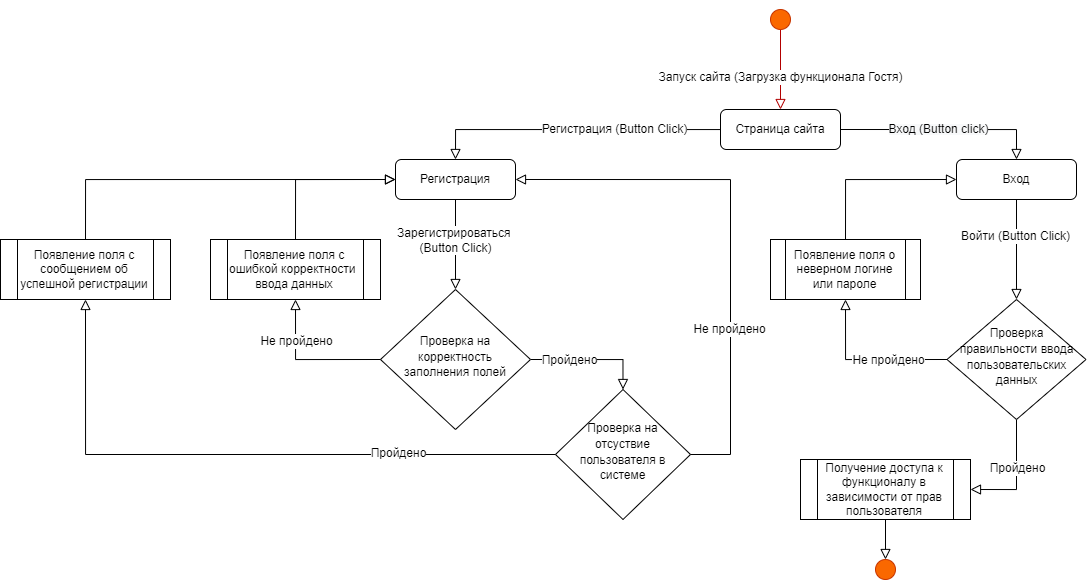

The diagram above was exported from draw.io. Its source (the exported page's mxGraphModel, read from the mxfile embedded in the PNG):
<mxGraphModel dx="2500" dy="925" grid="1" gridSize="10" guides="1" tooltips="1" connect="1" arrows="1" fold="1" page="1" pageScale="1" pageWidth="827" pageHeight="1169" math="0" shadow="0">
  <root>
    <mxCell id="WIyWlLk6GJQsqaUBKTNV-0" />
    <mxCell id="WIyWlLk6GJQsqaUBKTNV-1" parent="WIyWlLk6GJQsqaUBKTNV-0" />
    <mxCell id="WIyWlLk6GJQsqaUBKTNV-2" value="" style="rounded=0;html=1;jettySize=auto;orthogonalLoop=1;fontSize=11;endArrow=block;endFill=0;endSize=8;strokeWidth=1;shadow=0;labelBackgroundColor=none;edgeStyle=orthogonalEdgeStyle;entryX=0.5;entryY=0;entryDx=0;entryDy=0;" parent="WIyWlLk6GJQsqaUBKTNV-1" source="WIyWlLk6GJQsqaUBKTNV-3" target="WIyWlLk6GJQsqaUBKTNV-7" edge="1">
      <mxGeometry relative="1" as="geometry">
        <mxPoint x="225" y="220" as="targetPoint" />
      </mxGeometry>
    </mxCell>
    <mxCell id="rR4BfNuIo7fYbm6BIn2Z-43" value="&lt;font style=&quot;font-size: 12px&quot;&gt;Регистрация (Button Click)&lt;/font&gt;" style="edgeLabel;html=1;align=center;verticalAlign=middle;resizable=0;points=[];fontSize=10;" vertex="1" connectable="0" parent="WIyWlLk6GJQsqaUBKTNV-2">
      <mxGeometry x="-0.2704" y="-1" relative="1" as="geometry">
        <mxPoint as="offset" />
      </mxGeometry>
    </mxCell>
    <mxCell id="WIyWlLk6GJQsqaUBKTNV-3" value="Страница сайта" style="rounded=1;whiteSpace=wrap;html=1;fontSize=12;glass=0;strokeWidth=1;shadow=0;" parent="WIyWlLk6GJQsqaUBKTNV-1" vertex="1">
      <mxGeometry x="490" y="160" width="120" height="40" as="geometry" />
    </mxCell>
    <mxCell id="WIyWlLk6GJQsqaUBKTNV-4" value="" style="rounded=0;html=1;jettySize=auto;orthogonalLoop=1;fontSize=11;endArrow=block;endFill=0;endSize=8;strokeWidth=1;shadow=0;labelBackgroundColor=none;edgeStyle=orthogonalEdgeStyle;exitX=0.5;exitY=1;exitDx=0;exitDy=0;exitPerimeter=0;fillColor=#e51400;strokeColor=#B20000;entryX=0.5;entryY=0;entryDx=0;entryDy=0;" parent="WIyWlLk6GJQsqaUBKTNV-1" source="rR4BfNuIo7fYbm6BIn2Z-0" target="WIyWlLk6GJQsqaUBKTNV-3" edge="1">
      <mxGeometry y="20" relative="1" as="geometry">
        <mxPoint as="offset" />
        <mxPoint x="521" y="100" as="sourcePoint" />
        <mxPoint x="481" y="150" as="targetPoint" />
        <Array as="points">
          <mxPoint x="550" y="60" />
          <mxPoint x="550" y="60" />
        </Array>
      </mxGeometry>
    </mxCell>
    <mxCell id="rR4BfNuIo7fYbm6BIn2Z-42" value="&lt;font style=&quot;font-size: 12px&quot;&gt;Запуск сайта (Загрузка функционала Гостя)&lt;/font&gt;" style="edgeLabel;html=1;align=center;verticalAlign=middle;resizable=0;points=[];fontSize=10;" vertex="1" connectable="0" parent="WIyWlLk6GJQsqaUBKTNV-4">
      <mxGeometry x="0.4609" y="-1" relative="1" as="geometry">
        <mxPoint as="offset" />
      </mxGeometry>
    </mxCell>
    <mxCell id="WIyWlLk6GJQsqaUBKTNV-6" value="&lt;p style=&quot;line-height: 1.3&quot;&gt;&lt;font style=&quot;font-size: 12px&quot;&gt;Проверка на отсуствие пользователя в системе&lt;/font&gt;&lt;/p&gt;" style="rhombus;whiteSpace=wrap;html=1;shadow=0;fontFamily=Helvetica;fontSize=12;align=center;strokeWidth=1;spacing=6;spacingTop=-4;" parent="WIyWlLk6GJQsqaUBKTNV-1" vertex="1">
      <mxGeometry x="325" y="440" width="135" height="130" as="geometry" />
    </mxCell>
    <mxCell id="WIyWlLk6GJQsqaUBKTNV-7" value="Регистрация" style="rounded=1;whiteSpace=wrap;html=1;fontSize=12;glass=0;strokeWidth=1;shadow=0;" parent="WIyWlLk6GJQsqaUBKTNV-1" vertex="1">
      <mxGeometry x="165" y="210" width="120" height="40" as="geometry" />
    </mxCell>
    <mxCell id="rR4BfNuIo7fYbm6BIn2Z-0" value="" style="verticalLabelPosition=bottom;verticalAlign=top;html=1;shape=mxgraph.flowchart.on-page_reference;fillColor=#fa6800;strokeColor=#C73500;fontColor=#000000;" vertex="1" parent="WIyWlLk6GJQsqaUBKTNV-1">
      <mxGeometry x="540" y="60" width="20" height="20" as="geometry" />
    </mxCell>
    <mxCell id="rR4BfNuIo7fYbm6BIn2Z-4" value="" style="rounded=0;html=1;jettySize=auto;orthogonalLoop=1;fontSize=11;endArrow=block;endFill=0;endSize=8;strokeWidth=1;shadow=0;labelBackgroundColor=none;edgeStyle=orthogonalEdgeStyle;entryX=0.5;entryY=0;entryDx=0;entryDy=0;exitX=1;exitY=0.5;exitDx=0;exitDy=0;" edge="1" parent="WIyWlLk6GJQsqaUBKTNV-1" source="rR4BfNuIo7fYbm6BIn2Z-8" target="WIyWlLk6GJQsqaUBKTNV-6">
      <mxGeometry relative="1" as="geometry">
        <mxPoint x="468" y="290" as="sourcePoint" />
        <mxPoint x="475" y="230" as="targetPoint" />
      </mxGeometry>
    </mxCell>
    <mxCell id="rR4BfNuIo7fYbm6BIn2Z-22" value="&lt;font style=&quot;font-size: 12px&quot;&gt;Пройдено&lt;/font&gt;" style="edgeLabel;html=1;align=center;verticalAlign=middle;resizable=0;points=[];fontSize=10;" vertex="1" connectable="0" parent="rR4BfNuIo7fYbm6BIn2Z-4">
      <mxGeometry x="-0.3568" relative="1" as="geometry">
        <mxPoint as="offset" />
      </mxGeometry>
    </mxCell>
    <mxCell id="rR4BfNuIo7fYbm6BIn2Z-8" value="&lt;p style=&quot;line-height: 1.3&quot;&gt;&lt;font style=&quot;font-size: 12px&quot;&gt;Проверка на корректность заполнения полей&lt;/font&gt;&lt;/p&gt;" style="rhombus;whiteSpace=wrap;html=1;shadow=0;fontFamily=Helvetica;fontSize=12;align=center;strokeWidth=1;spacing=6;spacingTop=-4;" vertex="1" parent="WIyWlLk6GJQsqaUBKTNV-1">
      <mxGeometry x="150" y="340" width="150" height="140" as="geometry" />
    </mxCell>
    <mxCell id="rR4BfNuIo7fYbm6BIn2Z-9" value="" style="rounded=0;html=1;jettySize=auto;orthogonalLoop=1;fontSize=11;endArrow=block;endFill=0;endSize=8;strokeWidth=1;shadow=0;labelBackgroundColor=none;edgeStyle=orthogonalEdgeStyle;entryX=0.5;entryY=0;entryDx=0;entryDy=0;exitX=0.5;exitY=1;exitDx=0;exitDy=0;" edge="1" parent="WIyWlLk6GJQsqaUBKTNV-1" target="rR4BfNuIo7fYbm6BIn2Z-8" source="WIyWlLk6GJQsqaUBKTNV-7">
      <mxGeometry relative="1" as="geometry">
        <mxPoint x="225" y="270" as="sourcePoint" />
        <mxPoint x="225" y="200" as="targetPoint" />
      </mxGeometry>
    </mxCell>
    <mxCell id="rR4BfNuIo7fYbm6BIn2Z-56" value="&lt;font style=&quot;font-size: 12px&quot;&gt;Зарегистрироваться&amp;nbsp;&lt;br&gt;(Button Click)&lt;/font&gt;" style="edgeLabel;html=1;align=center;verticalAlign=middle;resizable=0;points=[];fontSize=10;" vertex="1" connectable="0" parent="rR4BfNuIo7fYbm6BIn2Z-9">
      <mxGeometry x="-0.1111" y="-1" relative="1" as="geometry">
        <mxPoint as="offset" />
      </mxGeometry>
    </mxCell>
    <mxCell id="rR4BfNuIo7fYbm6BIn2Z-11" value="&lt;font style=&quot;font-size: 12px&quot;&gt;Появление поля с ошибкой корректности&amp;nbsp; ввода данных&lt;/font&gt;" style="shape=process;whiteSpace=wrap;html=1;backgroundOutline=1;fontSize=10;" vertex="1" parent="WIyWlLk6GJQsqaUBKTNV-1">
      <mxGeometry x="-20" y="290" width="170" height="60" as="geometry" />
    </mxCell>
    <mxCell id="rR4BfNuIo7fYbm6BIn2Z-15" value="" style="rounded=0;html=1;jettySize=auto;orthogonalLoop=1;fontSize=11;endArrow=block;endFill=0;endSize=8;strokeWidth=1;shadow=0;labelBackgroundColor=none;edgeStyle=orthogonalEdgeStyle;entryX=0.5;entryY=1;entryDx=0;entryDy=0;exitX=0;exitY=0.5;exitDx=0;exitDy=0;" edge="1" parent="WIyWlLk6GJQsqaUBKTNV-1" source="rR4BfNuIo7fYbm6BIn2Z-8" target="rR4BfNuIo7fYbm6BIn2Z-11">
      <mxGeometry relative="1" as="geometry">
        <mxPoint x="130.02999999999975" y="409.9999999999999" as="sourcePoint" />
        <mxPoint x="129.52999999999997" y="539.9999999999999" as="targetPoint" />
        <Array as="points">
          <mxPoint x="65" y="410" />
        </Array>
      </mxGeometry>
    </mxCell>
    <mxCell id="rR4BfNuIo7fYbm6BIn2Z-23" value="&lt;font style=&quot;font-size: 12px&quot;&gt;Не пройдено&lt;/font&gt;" style="edgeLabel;html=1;align=center;verticalAlign=middle;resizable=0;points=[];fontSize=10;" vertex="1" connectable="0" parent="rR4BfNuIo7fYbm6BIn2Z-15">
      <mxGeometry x="0.3867" y="2" relative="1" as="geometry">
        <mxPoint x="2" y="-4" as="offset" />
      </mxGeometry>
    </mxCell>
    <mxCell id="rR4BfNuIo7fYbm6BIn2Z-17" value="" style="rounded=0;html=1;jettySize=auto;orthogonalLoop=1;fontSize=11;endArrow=block;endFill=0;endSize=8;strokeWidth=1;shadow=0;labelBackgroundColor=none;edgeStyle=orthogonalEdgeStyle;entryX=0;entryY=0.5;entryDx=0;entryDy=0;exitX=0.5;exitY=0;exitDx=0;exitDy=0;" edge="1" parent="WIyWlLk6GJQsqaUBKTNV-1" source="rR4BfNuIo7fYbm6BIn2Z-11" target="WIyWlLk6GJQsqaUBKTNV-7">
      <mxGeometry relative="1" as="geometry">
        <mxPoint x="105" y="229.9999999999999" as="sourcePoint" />
        <mxPoint x="40" y="169.9999999999999" as="targetPoint" />
      </mxGeometry>
    </mxCell>
    <mxCell id="rR4BfNuIo7fYbm6BIn2Z-18" value="" style="rounded=0;html=1;jettySize=auto;orthogonalLoop=1;fontSize=11;endArrow=block;endFill=0;endSize=8;strokeWidth=1;shadow=0;labelBackgroundColor=none;edgeStyle=orthogonalEdgeStyle;exitX=1;exitY=0.5;exitDx=0;exitDy=0;entryX=1;entryY=0.5;entryDx=0;entryDy=0;" edge="1" parent="WIyWlLk6GJQsqaUBKTNV-1" source="WIyWlLk6GJQsqaUBKTNV-6" target="WIyWlLk6GJQsqaUBKTNV-7">
      <mxGeometry relative="1" as="geometry">
        <mxPoint x="320" y="239.9999999999999" as="sourcePoint" />
        <mxPoint x="550" y="510" as="targetPoint" />
        <Array as="points">
          <mxPoint x="500" y="505" />
          <mxPoint x="500" y="230" />
        </Array>
      </mxGeometry>
    </mxCell>
    <mxCell id="rR4BfNuIo7fYbm6BIn2Z-21" value="&lt;font style=&quot;font-size: 12px&quot;&gt;Не пройдено&lt;/font&gt;" style="edgeLabel;html=1;align=center;verticalAlign=middle;resizable=0;points=[];fontSize=10;" vertex="1" connectable="0" parent="rR4BfNuIo7fYbm6BIn2Z-18">
      <mxGeometry x="-0.3725" y="2" relative="1" as="geometry">
        <mxPoint as="offset" />
      </mxGeometry>
    </mxCell>
    <mxCell id="rR4BfNuIo7fYbm6BIn2Z-26" value="" style="rounded=0;html=1;jettySize=auto;orthogonalLoop=1;fontSize=11;endArrow=block;endFill=0;endSize=8;strokeWidth=1;shadow=0;labelBackgroundColor=none;edgeStyle=orthogonalEdgeStyle;entryX=1;entryY=0.5;entryDx=0;entryDy=0;" edge="1" parent="WIyWlLk6GJQsqaUBKTNV-1" source="rR4BfNuIo7fYbm6BIn2Z-44" target="rR4BfNuIo7fYbm6BIn2Z-52">
      <mxGeometry relative="1" as="geometry">
        <mxPoint x="846" y="519.9999999999999" as="sourcePoint" />
        <mxPoint x="786" y="590" as="targetPoint" />
      </mxGeometry>
    </mxCell>
    <mxCell id="rR4BfNuIo7fYbm6BIn2Z-50" value="&lt;font style=&quot;font-size: 12px&quot;&gt;Пройдено&lt;/font&gt;" style="edgeLabel;html=1;align=center;verticalAlign=middle;resizable=0;points=[];fontSize=10;" vertex="1" connectable="0" parent="rR4BfNuIo7fYbm6BIn2Z-26">
      <mxGeometry x="-0.1667" relative="1" as="geometry">
        <mxPoint as="offset" />
      </mxGeometry>
    </mxCell>
    <mxCell id="rR4BfNuIo7fYbm6BIn2Z-28" value="" style="rounded=0;html=1;jettySize=auto;orthogonalLoop=1;fontSize=11;endArrow=block;endFill=0;endSize=8;strokeWidth=1;shadow=0;labelBackgroundColor=none;edgeStyle=orthogonalEdgeStyle;exitX=0;exitY=0.5;exitDx=0;exitDy=0;entryX=0.5;entryY=1;entryDx=0;entryDy=0;" edge="1" parent="WIyWlLk6GJQsqaUBKTNV-1" source="WIyWlLk6GJQsqaUBKTNV-6" target="rR4BfNuIo7fYbm6BIn2Z-29">
      <mxGeometry relative="1" as="geometry">
        <mxPoint x="285" y="579.9999999999999" as="sourcePoint" />
        <mxPoint x="305" y="630" as="targetPoint" />
      </mxGeometry>
    </mxCell>
    <mxCell id="rR4BfNuIo7fYbm6BIn2Z-30" value="&lt;font style=&quot;font-size: 12px&quot;&gt;Пройдено&lt;/font&gt;" style="edgeLabel;html=1;align=center;verticalAlign=middle;resizable=0;points=[];fontSize=10;" vertex="1" connectable="0" parent="rR4BfNuIo7fYbm6BIn2Z-28">
      <mxGeometry x="-0.495" y="-2" relative="1" as="geometry">
        <mxPoint as="offset" />
      </mxGeometry>
    </mxCell>
    <mxCell id="rR4BfNuIo7fYbm6BIn2Z-29" value="&lt;font style=&quot;font-size: 12px&quot;&gt;Появление поля с сообщением об успешной регистрации&lt;/font&gt;" style="shape=process;whiteSpace=wrap;html=1;backgroundOutline=1;fontSize=10;" vertex="1" parent="WIyWlLk6GJQsqaUBKTNV-1">
      <mxGeometry x="-230" y="290" width="170" height="60" as="geometry" />
    </mxCell>
    <mxCell id="rR4BfNuIo7fYbm6BIn2Z-31" value="" style="rounded=0;html=1;jettySize=auto;orthogonalLoop=1;fontSize=11;endArrow=block;endFill=0;endSize=8;strokeWidth=1;shadow=0;labelBackgroundColor=none;edgeStyle=orthogonalEdgeStyle;entryX=0;entryY=0.5;entryDx=0;entryDy=0;exitX=0.5;exitY=0;exitDx=0;exitDy=0;" edge="1" parent="WIyWlLk6GJQsqaUBKTNV-1" source="rR4BfNuIo7fYbm6BIn2Z-29" target="WIyWlLk6GJQsqaUBKTNV-7">
      <mxGeometry relative="1" as="geometry">
        <mxPoint x="-92" y="210" as="sourcePoint" />
        <mxPoint x="0.5" y="240" as="targetPoint" />
      </mxGeometry>
    </mxCell>
    <mxCell id="rR4BfNuIo7fYbm6BIn2Z-32" value="Вход" style="rounded=1;whiteSpace=wrap;html=1;fontSize=12;glass=0;strokeWidth=1;shadow=0;" vertex="1" parent="WIyWlLk6GJQsqaUBKTNV-1">
      <mxGeometry x="726" y="210" width="120" height="40" as="geometry" />
    </mxCell>
    <mxCell id="rR4BfNuIo7fYbm6BIn2Z-34" value="" style="rounded=0;html=1;jettySize=auto;orthogonalLoop=1;fontSize=11;endArrow=block;endFill=0;endSize=8;strokeWidth=1;shadow=0;labelBackgroundColor=none;edgeStyle=orthogonalEdgeStyle;entryX=0.5;entryY=0;entryDx=0;entryDy=0;exitX=1;exitY=0.5;exitDx=0;exitDy=0;" edge="1" parent="WIyWlLk6GJQsqaUBKTNV-1" source="WIyWlLk6GJQsqaUBKTNV-3" target="rR4BfNuIo7fYbm6BIn2Z-32">
      <mxGeometry relative="1" as="geometry">
        <mxPoint x="656" y="290" as="sourcePoint" />
        <mxPoint x="748.5" y="320" as="targetPoint" />
        <Array as="points">
          <mxPoint x="786" y="180" />
        </Array>
      </mxGeometry>
    </mxCell>
    <mxCell id="rR4BfNuIo7fYbm6BIn2Z-36" value="&lt;span style=&quot;background-color: rgb(248 , 249 , 250)&quot;&gt;&lt;font style=&quot;font-size: 12px&quot;&gt;Вход (Button click)&lt;/font&gt;&lt;/span&gt;" style="edgeLabel;html=1;align=center;verticalAlign=middle;resizable=0;points=[];fontSize=10;" vertex="1" connectable="0" parent="rR4BfNuIo7fYbm6BIn2Z-34">
      <mxGeometry x="-0.0541" y="1" relative="1" as="geometry">
        <mxPoint as="offset" />
      </mxGeometry>
    </mxCell>
    <mxCell id="rR4BfNuIo7fYbm6BIn2Z-44" value="&lt;p style=&quot;line-height: 1.3&quot;&gt;&lt;font style=&quot;font-size: 12px&quot;&gt;Проверка правильности ввода пользовательских данных&lt;/font&gt;&lt;/p&gt;" style="rhombus;whiteSpace=wrap;html=1;shadow=0;fontFamily=Helvetica;fontSize=12;align=center;strokeWidth=1;spacing=6;spacingTop=-4;" vertex="1" parent="WIyWlLk6GJQsqaUBKTNV-1">
      <mxGeometry x="716.5" y="350" width="139" height="120" as="geometry" />
    </mxCell>
    <mxCell id="rR4BfNuIo7fYbm6BIn2Z-45" value="" style="rounded=0;html=1;jettySize=auto;orthogonalLoop=1;fontSize=11;endArrow=block;endFill=0;endSize=8;strokeWidth=1;shadow=0;labelBackgroundColor=none;edgeStyle=orthogonalEdgeStyle;entryX=0.5;entryY=0;entryDx=0;entryDy=0;exitX=0.5;exitY=1;exitDx=0;exitDy=0;" edge="1" parent="WIyWlLk6GJQsqaUBKTNV-1" target="rR4BfNuIo7fYbm6BIn2Z-44" source="rR4BfNuIo7fYbm6BIn2Z-32">
      <mxGeometry relative="1" as="geometry">
        <mxPoint x="786" y="310" as="sourcePoint" />
        <mxPoint x="786" y="260" as="targetPoint" />
      </mxGeometry>
    </mxCell>
    <mxCell id="rR4BfNuIo7fYbm6BIn2Z-57" value="&lt;font style=&quot;font-size: 12px&quot;&gt;Войти (Button Click)&lt;/font&gt;" style="edgeLabel;html=1;align=center;verticalAlign=middle;resizable=0;points=[];fontSize=10;" vertex="1" connectable="0" parent="rR4BfNuIo7fYbm6BIn2Z-45">
      <mxGeometry x="-0.2667" y="-2" relative="1" as="geometry">
        <mxPoint as="offset" />
      </mxGeometry>
    </mxCell>
    <mxCell id="rR4BfNuIo7fYbm6BIn2Z-46" value="&lt;font style=&quot;font-size: 12px&quot;&gt;Появление поля о неверном логине или пароле&lt;/font&gt;" style="shape=process;whiteSpace=wrap;html=1;backgroundOutline=1;fontSize=10;" vertex="1" parent="WIyWlLk6GJQsqaUBKTNV-1">
      <mxGeometry x="540" y="290" width="150" height="60" as="geometry" />
    </mxCell>
    <mxCell id="rR4BfNuIo7fYbm6BIn2Z-47" value="" style="rounded=0;html=1;jettySize=auto;orthogonalLoop=1;fontSize=11;endArrow=block;endFill=0;endSize=8;strokeWidth=1;shadow=0;labelBackgroundColor=none;edgeStyle=orthogonalEdgeStyle;entryX=0.5;entryY=1;entryDx=0;entryDy=0;exitX=0;exitY=0.5;exitDx=0;exitDy=0;" edge="1" parent="WIyWlLk6GJQsqaUBKTNV-1" source="rR4BfNuIo7fYbm6BIn2Z-44" target="rR4BfNuIo7fYbm6BIn2Z-46">
      <mxGeometry relative="1" as="geometry">
        <mxPoint x="580" y="460" as="sourcePoint" />
        <mxPoint x="672.5" y="490" as="targetPoint" />
      </mxGeometry>
    </mxCell>
    <mxCell id="rR4BfNuIo7fYbm6BIn2Z-48" value="&lt;font style=&quot;font-size: 12px&quot;&gt;Не пройдено&lt;/font&gt;" style="edgeLabel;html=1;align=center;verticalAlign=middle;resizable=0;points=[];fontSize=10;" vertex="1" connectable="0" parent="rR4BfNuIo7fYbm6BIn2Z-47">
      <mxGeometry x="-0.2724" relative="1" as="geometry">
        <mxPoint as="offset" />
      </mxGeometry>
    </mxCell>
    <mxCell id="rR4BfNuIo7fYbm6BIn2Z-49" value="" style="rounded=0;html=1;jettySize=auto;orthogonalLoop=1;fontSize=11;endArrow=block;endFill=0;endSize=8;strokeWidth=1;shadow=0;labelBackgroundColor=none;edgeStyle=orthogonalEdgeStyle;entryX=0;entryY=0.5;entryDx=0;entryDy=0;exitX=0.5;exitY=0;exitDx=0;exitDy=0;" edge="1" parent="WIyWlLk6GJQsqaUBKTNV-1" source="rR4BfNuIo7fYbm6BIn2Z-46" target="rR4BfNuIo7fYbm6BIn2Z-32">
      <mxGeometry relative="1" as="geometry">
        <mxPoint x="590" y="240" as="sourcePoint" />
        <mxPoint x="682.5" y="270" as="targetPoint" />
      </mxGeometry>
    </mxCell>
    <mxCell id="rR4BfNuIo7fYbm6BIn2Z-51" value="" style="verticalLabelPosition=bottom;verticalAlign=top;html=1;shape=mxgraph.flowchart.on-page_reference;fillColor=#fa6800;strokeColor=#C73500;fontColor=#000000;" vertex="1" parent="WIyWlLk6GJQsqaUBKTNV-1">
      <mxGeometry x="645" y="610" width="20" height="20" as="geometry" />
    </mxCell>
    <mxCell id="rR4BfNuIo7fYbm6BIn2Z-52" value="&lt;font style=&quot;font-size: 12px&quot;&gt;Получение доступа к функционалу в зависимости от прав пользователя&lt;/font&gt;" style="shape=process;whiteSpace=wrap;html=1;backgroundOutline=1;fontSize=10;" vertex="1" parent="WIyWlLk6GJQsqaUBKTNV-1">
      <mxGeometry x="570" y="510" width="170" height="60" as="geometry" />
    </mxCell>
    <mxCell id="rR4BfNuIo7fYbm6BIn2Z-55" value="" style="rounded=0;html=1;jettySize=auto;orthogonalLoop=1;fontSize=11;endArrow=block;endFill=0;endSize=8;strokeWidth=1;shadow=0;labelBackgroundColor=none;edgeStyle=orthogonalEdgeStyle;exitX=0.5;exitY=1;exitDx=0;exitDy=0;" edge="1" parent="WIyWlLk6GJQsqaUBKTNV-1" source="rR4BfNuIo7fYbm6BIn2Z-52">
      <mxGeometry relative="1" as="geometry">
        <mxPoint x="710" y="679.9999999999999" as="sourcePoint" />
        <mxPoint x="655" y="610" as="targetPoint" />
      </mxGeometry>
    </mxCell>
  </root>
</mxGraphModel>